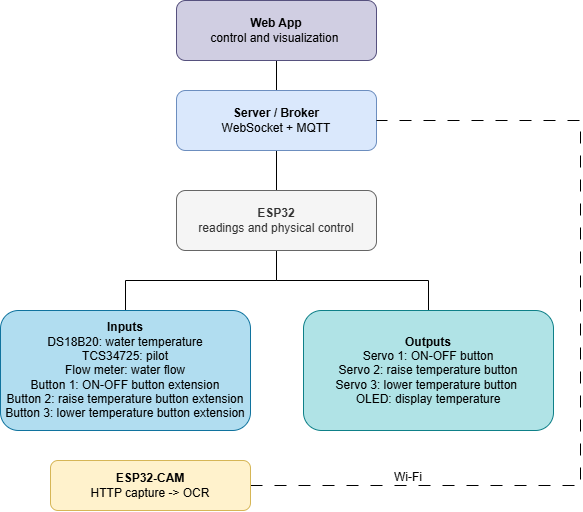

The diagram above was exported from draw.io. Its source (the exported page's mxGraphModel, read from the mxfile embedded in the PNG):
<mxGraphModel dx="1613" dy="881" grid="1" gridSize="10" guides="1" tooltips="1" connect="1" arrows="1" fold="1" page="1" pageScale="1" pageWidth="827" pageHeight="1169" math="0" shadow="0">
  <root>
    <mxCell id="0" />
    <mxCell id="1" parent="0" />
    <mxCell id="s9XjjhQZBYpocUV-KIXd-10" edge="1" parent="1" source="s9XjjhQZBYpocUV-KIXd-2" style="edgeStyle=orthogonalEdgeStyle;rounded=0;orthogonalLoop=1;jettySize=auto;html=1;exitX=0.5;exitY=1;exitDx=0;exitDy=0;entryX=0.5;entryY=0;entryDx=0;entryDy=0;defaultLabelBackgroundColor=page;endArrow=none;endFill=0;" target="s9XjjhQZBYpocUV-KIXd-3">
      <mxGeometry relative="1" as="geometry" />
    </mxCell>
    <mxCell id="s9XjjhQZBYpocUV-KIXd-2" parent="1" style="rounded=1;whiteSpace=wrap;html=1;roundedPerimeter=1;fillColor=#d0cee2;strokeColor=#56517e;" value="&lt;b&gt;Web App&lt;/b&gt;&lt;div&gt;control and visualization&amp;nbsp;&lt;/div&gt;" vertex="1">
      <mxGeometry height="60" width="200" x="276" y="90" as="geometry" />
    </mxCell>
    <mxCell id="s9XjjhQZBYpocUV-KIXd-11" edge="1" parent="1" source="s9XjjhQZBYpocUV-KIXd-3" style="edgeStyle=orthogonalEdgeStyle;rounded=0;orthogonalLoop=1;jettySize=auto;html=1;exitX=0.5;exitY=1;exitDx=0;exitDy=0;entryX=0.5;entryY=0;entryDx=0;entryDy=0;defaultLabelBackgroundColor=page;endArrow=none;endFill=0;" target="s9XjjhQZBYpocUV-KIXd-4">
      <mxGeometry relative="1" as="geometry" />
    </mxCell>
    <mxCell id="s9XjjhQZBYpocUV-KIXd-3" parent="1" style="rounded=1;whiteSpace=wrap;html=1;roundedPerimeter=1;fillColor=#dae8fc;strokeColor=#6c8ebf;" value="&lt;b&gt;Server / Broker&lt;/b&gt;&lt;div&gt;WebSocket + MQTT&lt;/div&gt;" vertex="1">
      <mxGeometry height="60" width="200" x="276" y="180" as="geometry" />
    </mxCell>
    <mxCell id="s9XjjhQZBYpocUV-KIXd-8" edge="1" parent="1" source="s9XjjhQZBYpocUV-KIXd-4" style="edgeStyle=orthogonalEdgeStyle;rounded=0;orthogonalLoop=1;jettySize=auto;html=1;defaultLabelBackgroundColor=page;endArrow=none;endFill=0;" target="s9XjjhQZBYpocUV-KIXd-6">
      <mxGeometry relative="1" as="geometry" />
    </mxCell>
    <mxCell id="s9XjjhQZBYpocUV-KIXd-9" edge="1" parent="1" source="s9XjjhQZBYpocUV-KIXd-4" style="edgeStyle=orthogonalEdgeStyle;rounded=0;orthogonalLoop=1;jettySize=auto;html=1;entryX=0.5;entryY=0;entryDx=0;entryDy=0;defaultLabelBackgroundColor=page;endArrow=none;endFill=0;" target="s9XjjhQZBYpocUV-KIXd-5">
      <mxGeometry relative="1" as="geometry" />
    </mxCell>
    <mxCell id="s9XjjhQZBYpocUV-KIXd-4" parent="1" style="rounded=1;whiteSpace=wrap;html=1;roundedPerimeter=1;fillColor=#f5f5f5;strokeColor=#666666;fontColor=#333333;" value="&lt;b&gt;ESP32&lt;/b&gt;&lt;div&gt;readings and physical control&lt;/div&gt;" vertex="1">
      <mxGeometry height="60" width="200" x="276" y="280" as="geometry" />
    </mxCell>
    <mxCell id="s9XjjhQZBYpocUV-KIXd-5" parent="1" style="rounded=1;whiteSpace=wrap;html=1;roundedPerimeter=1;fillColor=#b0e3e6;strokeColor=#0e8088;" value="&lt;b&gt;Outputs&lt;/b&gt;&lt;div&gt;Servo 1: ON-OFF button&lt;/div&gt;&lt;div&gt;Servo 2: raise&amp;nbsp;&lt;span style=&quot;background-color: transparent; color: light-dark(#000000, var(--ge-light-color, #ffffff));&quot;&gt;temperature&amp;nbsp;&lt;/span&gt;&lt;span style=&quot;background-color: transparent; color: light-dark(#000000, var(--ge-light-color, #ffffff));&quot;&gt;button&lt;/span&gt;&lt;/div&gt;&lt;div&gt;Servo 3: lower temperature&amp;nbsp;&lt;span style=&quot;background-color: transparent; color: light-dark(#000000, var(--ge-light-color, #ffffff));&quot;&gt;button&lt;/span&gt;&lt;span style=&quot;background-color: transparent; color: light-dark(#000000, var(--ge-light-color, #ffffff));&quot;&gt;&amp;nbsp;&lt;/span&gt;&lt;/div&gt;&lt;div&gt;OLED: display temperature&lt;/div&gt;" vertex="1">
      <mxGeometry height="120" width="250" x="403" y="400" as="geometry" />
    </mxCell>
    <mxCell id="s9XjjhQZBYpocUV-KIXd-6" parent="1" style="rounded=1;whiteSpace=wrap;html=1;roundedPerimeter=1;fillColor=#b1ddf0;strokeColor=#10739e;" value="&lt;b&gt;Inputs&lt;/b&gt;&lt;div&gt;DS18B20: water temperature&lt;/div&gt;&lt;div&gt;TCS34725: pilot&lt;/div&gt;&lt;div&gt;Flow meter: water flow&lt;/div&gt;&lt;div&gt;Button 1: ON-OFF button extension&lt;/div&gt;&lt;div&gt;Button 2: raise temperature button extension&lt;/div&gt;&lt;div&gt;Button 3: lower temperature button extension&lt;/div&gt;" vertex="1">
      <mxGeometry height="120" width="250" x="100" y="400" as="geometry" />
    </mxCell>
    <mxCell id="s9XjjhQZBYpocUV-KIXd-12" edge="1" parent="1" source="s9XjjhQZBYpocUV-KIXd-7" style="edgeStyle=orthogonalEdgeStyle;rounded=0;orthogonalLoop=1;jettySize=auto;html=1;defaultLabelBackgroundColor=page;entryX=1;entryY=0.5;entryDx=0;entryDy=0;dashed=1;dashPattern=12 12;endArrow=none;endFill=0;" target="s9XjjhQZBYpocUV-KIXd-3">
      <mxGeometry relative="1" x="-0.3778" as="geometry">
        <Array as="points">
          <mxPoint x="680" y="575" />
          <mxPoint x="680" y="210" />
        </Array>
        <mxPoint x="620" y="309.9999999999998" as="targetPoint" />
      </mxGeometry>
    </mxCell>
    <mxCell id="s9XjjhQZBYpocUV-KIXd-7" parent="1" style="rounded=1;whiteSpace=wrap;html=1;roundedPerimeter=1;fillColor=#fff2cc;strokeColor=#d6b656;" value="&lt;b&gt;ESP32-CAM&lt;/b&gt;&lt;div&gt;HTTP capture -&amp;gt; OCR&lt;/div&gt;" vertex="1">
      <mxGeometry height="50" width="200" x="150" y="550" as="geometry" />
    </mxCell>
    <mxCell id="s9XjjhQZBYpocUV-KIXd-13" parent="1" style="text;html=1;whiteSpace=wrap;strokeColor=none;fillColor=none;align=center;verticalAlign=middle;rounded=0;" value="Wi-Fi" vertex="1">
      <mxGeometry height="30" width="60" x="478" y="552" as="geometry" />
    </mxCell>
  </root>
</mxGraphModel>